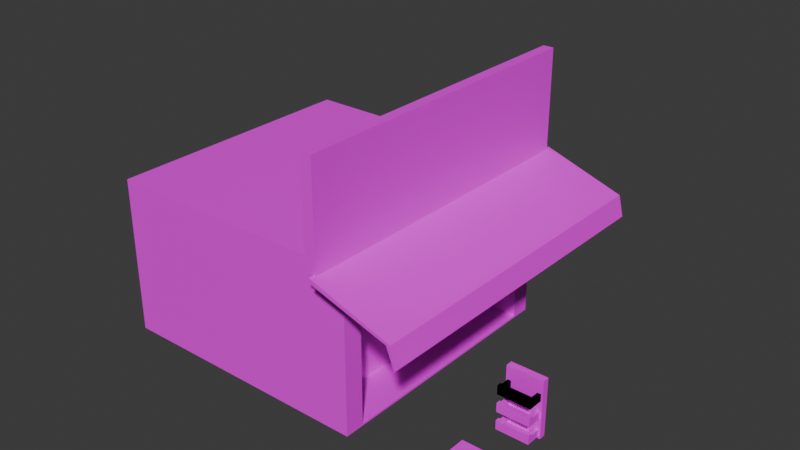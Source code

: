 # Source: Tiem_tap_hoa.blend  (saved by Blender 4.3.34; exported with 4.5.12 LTS)
import bpy
from mathutils import Matrix  # noqa: F401  (used for matrix-valued properties, if any)

bpy.ops.wm.read_factory_settings(use_empty=True)
scene = bpy.context.scene
scene.name = 'Scene'

# ---- collections
col_collection = bpy.data.collections.new('Collection'); scene.collection.children.link(col_collection)

# ---- images (referenced by path relative to the original .blend; pixels are not part of the script)
import os
ASSET_DIR = os.environ.get("B2B_ASSET_DIR", "")  # directory of the original .blend (textures are referenced by path, not embedded)
HERE = os.path.dirname(os.path.abspath(__file__))  # packed textures are extracted next to this script under _unpacked/

def load_image(name, relpath, width, height, colorspace="sRGB"):
    """Load a texture the original file referenced (path relative to the .blend, or extracted next to this script)."""
    p = next((c for c in (os.path.join(HERE, relpath), os.path.join(ASSET_DIR, relpath)) if relpath and os.path.exists(c)), "")
    if p:
        img = bpy.data.images.load(p, check_existing=True)
        img.name = name
    else:  # same state as the original file: an image datablock whose file is absent (Cycles renders it pink)
        img = bpy.data.images.new(name, width, height)
        img.source = "FILE"
        img.filepath = "//" + (relpath or name)
    img.colorspace_settings.name = colorspace
    return img
img_material_base_color = load_image('Material Base Color', '', 1024, 1024, 'sRGB')
img_cube_001_base_color = load_image('Cube.001 Base Color', '', 1024, 1024, 'sRGB')
img_cube_002_base_color = load_image('Cube.002 Base Color', '', 1024, 1024, 'sRGB')
img_goods_base_color = load_image('Goods Base Color', '', 1024, 1024, 'sRGB')
img_shelf_base_color = load_image('Shelf Base Color', '', 1024, 1024, 'sRGB')

# ---- materials (node trees are filled in below, after node groups)
mat_material = bpy.data.materials.new('Material')
mat_material.alpha_threshold = 0.0
mat_material.roughness = 0.5
mat_material.line_color = (0.0, 0.0, 0.0, 1.0)
mat_material_001 = bpy.data.materials.new('Material.001')
mat_material_002 = bpy.data.materials.new('Material.002')
mat_material_003 = bpy.data.materials.new('Material.003')
mat_material_004 = bpy.data.materials.new('Material.004')

# ---- material node trees
mat_material.use_nodes = True; mat_material.node_tree.nodes.clear()
_N = mat_material.node_tree.nodes; _L = mat_material.node_tree.links
n0 = _N.new('ShaderNodeOutputMaterial'); n0.name = 'Material Output'; n0.location = (300, 300)
n1 = _N.new('ShaderNodeBsdfPrincipled'); n1.name = 'Principled BSDF'; n1.location = (10, 300)
n1.inputs[3].default_value = 1.45
n2 = _N.new('ShaderNodeTexImage'); n2.name = 'Image Texture'; n2.location = (-280, 275)
n2.image = img_material_base_color
_L.new(n1.outputs[0], n0.inputs[0])
_L.new(n2.outputs[0], n1.inputs[0])
n0.is_active_output = True
mat_material_001.use_nodes = True; mat_material_001.node_tree.nodes.clear()
_N = mat_material_001.node_tree.nodes; _L = mat_material_001.node_tree.links
n0 = _N.new('ShaderNodeBsdfPrincipled'); n0.name = 'Principled BSDF'; n0.location = (10, 300)
n1 = _N.new('ShaderNodeOutputMaterial'); n1.name = 'Material Output'; n1.location = (300, 300)
n2 = _N.new('ShaderNodeTexImage'); n2.name = 'Image Texture'; n2.location = (-280, 275)
n2.image = img_cube_001_base_color
_L.new(n0.outputs[0], n1.inputs[0])
_L.new(n2.outputs[0], n0.inputs[0])
n1.is_active_output = True
mat_material_002.use_nodes = True; mat_material_002.node_tree.nodes.clear()
_N = mat_material_002.node_tree.nodes; _L = mat_material_002.node_tree.links
n0 = _N.new('ShaderNodeBsdfPrincipled'); n0.name = 'Principled BSDF'; n0.location = (10, 300)
n1 = _N.new('ShaderNodeOutputMaterial'); n1.name = 'Material Output'; n1.location = (300, 300)
n2 = _N.new('ShaderNodeTexImage'); n2.name = 'Image Texture'; n2.location = (-280, 275)
n2.image = img_cube_002_base_color
_L.new(n0.outputs[0], n1.inputs[0])
_L.new(n2.outputs[0], n0.inputs[0])
n1.is_active_output = True
mat_material_003.use_nodes = True; mat_material_003.node_tree.nodes.clear()
_N = mat_material_003.node_tree.nodes; _L = mat_material_003.node_tree.links
n0 = _N.new('ShaderNodeBsdfPrincipled'); n0.name = 'Principled BSDF'; n0.location = (10, 300)
n1 = _N.new('ShaderNodeOutputMaterial'); n1.name = 'Material Output'; n1.location = (300, 300)
n2 = _N.new('ShaderNodeTexImage'); n2.name = 'Image Texture'; n2.location = (-280, 275)
n2.image = img_goods_base_color
_L.new(n0.outputs[0], n1.inputs[0])
_L.new(n2.outputs[0], n0.inputs[0])
n1.is_active_output = True
mat_material_004.use_nodes = True; mat_material_004.node_tree.nodes.clear()
_N = mat_material_004.node_tree.nodes; _L = mat_material_004.node_tree.links
n0 = _N.new('ShaderNodeBsdfPrincipled'); n0.name = 'Principled BSDF'; n0.location = (10, 300)
n1 = _N.new('ShaderNodeOutputMaterial'); n1.name = 'Material Output'; n1.location = (300, 300)
n2 = _N.new('ShaderNodeTexImage'); n2.name = 'Image Texture'; n2.location = (-280, 275)
n2.image = img_shelf_base_color
_L.new(n0.outputs[0], n1.inputs[0])
_L.new(n2.outputs[0], n0.inputs[0])
n1.is_active_output = True

# ---- world
world_world = bpy.data.worlds.new('World'); scene.world = world_world
world_world.use_nodes = True; world_world.node_tree.nodes.clear()
_N = world_world.node_tree.nodes; _L = world_world.node_tree.links
n0 = _N.new('ShaderNodeOutputWorld'); n0.name = 'World Output'; n0.location = (300, 300)
n1 = _N.new('ShaderNodeBackground'); n1.name = 'Background'; n1.location = (10, 300)
n1.inputs[0].default_value = (0.05088, 0.05088, 0.05088, 1.0)
_L.new(n1.outputs[0], n0.inputs[0])
n0.is_active_output = True
world_world.color = (0.05088, 0.05088, 0.05088)
world_world.sun_shadow_jitter_overblur = 0.0

# ---- meshes
me_cube = bpy.data.meshes.new('Cube')
me_cube.from_pydata([(1.0, 0.8492, 0.9331), (1.0, 0.8492, -0.9764), (1.0, -0.8509, 0.9331), (1.0, -0.8509, -0.9764), (-1.0, 1.0, 1.0), (-1.0, 1.0, -1.0), (-1.0, -1.0, 1.0), (-1.0, -1.0, -1.0), (1.0, 1.0, 1.0), (1.0, 1.0, -1.0), (1.0, -1.0, 1.0), (1.0, -1.0, -1.0), (0.6751, 0.8492, 0.9331), (0.6751, 0.8492, -0.9764), (0.6751, -0.8509, 0.9331), (0.6751, -0.8509, -0.9764)], [], [(8, 4, 6, 10), (11, 10, 6, 7), (7, 6, 4, 5), (5, 9, 11, 7), (3, 1, 13, 15), (5, 4, 8, 9), (0, 1, 9, 8), (3, 2, 10, 11), (2, 0, 8, 10), (1, 3, 11, 9), (13, 12, 14, 15), (2, 3, 15, 14), (0, 2, 14, 12), (1, 0, 12, 13)])
_uv = me_cube.uv_layers.new(name='UVMap')
_uv.uv.foreach_set('vector', [0.3333, 2.517e-08, 0.3333, 0.3333, 1.457e-08, 0.3333, 3.974e-08, 3e-15, 0.3333, 0.6667, 9.273e-09, 0.6667, 3.444e-08, 0.3333, 0.3333, 0.3333, 0.6667, 0.3333, 0.3333, 0.3333, 0.3333, 5.298e-09, 0.6667, 3.046e-08, 0.6667, 0.3333, 0.6667, 0.6667, 0.3333, 0.6667, 0.3333, 0.3333, 0.8291, 0.6516, 0.8291, 0.9349, 0.775, 0.9349, 0.775, 0.6516, 0.3333, 1.0, 3.975e-09, 1.0, 2.914e-08, 0.6667, 0.3333, 0.6667, 0.6778, 0.3082, 0.9961, 0.3082, 1.0, 0.3333, 0.6667, 0.3333, 0.9961, 0.02485, 0.6778, 0.02485, 0.6667, 1.06e-08, 1.0, 3.576e-08, 0.6778, 0.02485, 0.6778, 0.3082, 0.6667, 0.3333, 0.6667, 1.06e-08, 0.9961, 0.3082, 0.9961, 0.02485, 1.0, 3.576e-08, 1.0, 0.3333, 0.6667, 0.6516, 0.6667, 0.3333, 0.95, 0.3333, 0.95, 0.6516, 0.7208, 0.6516, 0.7208, 0.9698, 0.6667, 0.9698, 0.6667, 0.6516, 0.8291, 0.9349, 0.8291, 0.6516, 0.8833, 0.6516, 0.8833, 0.9349, 0.7208, 0.9698, 0.7208, 0.6516, 0.775, 0.6516, 0.775, 0.9698])
me_cube.materials.append(mat_material)
me_cube.use_mirror_vertex_groups = False
me_cube.update()
me_cube_001 = bpy.data.meshes.new('Cube.001')
me_cube_001.from_pydata([(-1.0, -1.0, -1.0), (-1.0, -1.0, 1.0), (-1.0, 1.0, -1.0), (-1.0, 1.0, 1.0), (1.0, -1.0, -1.0), (1.0, -1.0, 1.0), (1.0, 1.0, -1.0), (1.0, 1.0, 1.0)], [], [(0, 1, 3, 2), (2, 3, 7, 6), (6, 7, 5, 4), (4, 5, 1, 0), (2, 6, 4, 0), (7, 3, 1, 5)])
_uv = me_cube_001.uv_layers.new(name='UVMap')
_uv.uv.foreach_set('vector', [0.3333, 0.3333, 1.457e-08, 0.3333, 3.974e-08, 3e-15, 0.3333, 2.517e-08, 0.3333, 0.6667, 9.273e-09, 0.6667, 3.444e-08, 0.3333, 0.3333, 0.3333, 0.6667, 0.3333, 0.3333, 0.3333, 0.3333, 5.298e-09, 0.6667, 3.046e-08, 0.6667, 0.6667, 0.3333, 0.6667, 0.3333, 0.3333, 0.6667, 0.3333, 0.3333, 0.6667, 0.3333, 1.0, 3.975e-09, 1.0, 2.914e-08, 0.6667, 0.6667, 0.6667, 0.6667, 1.0, 0.3333, 1.0, 0.3333, 0.6667])
me_cube_001.materials.append(mat_material_001)
me_cube_001.update()
me_cube_002 = bpy.data.meshes.new('Cube.002')
me_cube_002.from_pydata([(-0.613, -1.0, -0.9588), (-1.0, -1.0, 1.0), (-0.613, 1.0, -0.9588), (-1.0, 1.0, 1.0), (0.613, -1.0, -1.041), (1.0, -1.0, 1.0), (0.613, 1.0, -1.041), (1.0, 1.0, 1.0), (-8.465, 1.0, -1.294), (-8.465, -1.0, -1.294), (-7.661, 1.0, -1.309), (-7.661, -1.0, -1.309)], [], [(0, 1, 3, 2), (2, 3, 7, 6), (6, 7, 5, 4), (4, 5, 1, 0), (4, 0, 9, 11), (7, 3, 1, 5), (8, 10, 11, 9), (2, 6, 10, 8), (0, 2, 8, 9), (6, 4, 11, 10)])
_uv = me_cube_002.uv_layers.new(name='UVMap')
_uv.uv.foreach_set('vector', [0.9997, 0.3928, 0.8037, 0.3928, 0.8037, 0.1964, 0.9997, 0.1964, 0.1935, 0.1645, -8.297e-09, 0.1963, 0.006346, 1.706e-08, 0.2054, 0.04446, 0.6073, 0.9755, 0.6073, 0.7715, 0.8037, 0.7715, 0.8037, 0.9755, 0.2054, 0.04446, 0.4045, 3.539e-09, 0.4109, 0.1963, 0.2174, 0.1645, 0.2054, 0.04446, 0.2174, 0.1645, 0.2094, 0.9362, 0.2054, 0.8574, 0.8037, 2.148e-09, 1.0, 1.697e-08, 1.0, 0.1964, 0.8037, 0.1964, 0.4109, 0.8915, 0.4109, 0.8126, 0.6073, 0.8126, 0.6073, 0.8915, 0.1935, 0.1645, 0.2054, 0.04446, 0.2054, 0.8574, 0.2015, 0.9362, 0.6073, -1.171e-08, 0.8037, -1.171e-08, 0.8037, 0.7715, 0.6073, 0.7715, 0.4109, 5.853e-09, 0.6073, 5.853e-09, 0.6073, 0.8126, 0.4109, 0.8126])
me_cube_002.materials.append(mat_material_002)
me_cube_002.update()
me_cube_003 = bpy.data.meshes.new('Cube.003')
me_cube_003.from_pydata([(-1.0, -1.0, -1.0), (-1.0, -1.0, 1.0), (-1.0, 1.0, -1.0), (-1.0, 1.0, 1.0), (1.0, -1.0, -1.0), (1.0, -1.0, 1.0), (1.0, 1.0, -1.0), (1.0, 1.0, 1.0)], [], [(0, 1, 3, 2), (2, 3, 7, 6), (6, 7, 5, 4), (4, 5, 1, 0), (2, 6, 4, 0), (7, 3, 1, 5)])
_uv = me_cube_003.uv_layers.new(name='UVMap')
_uv.uv.foreach_set('vector', [0.3333, 0.3333, 1.457e-08, 0.3333, 3.974e-08, 3e-15, 0.3333, 2.517e-08, 0.3333, 0.6667, 9.273e-09, 0.6667, 3.444e-08, 0.3333, 0.3333, 0.3333, 0.6667, 0.3333, 0.3333, 0.3333, 0.3333, 5.298e-09, 0.6667, 3.046e-08, 0.6667, 0.6667, 0.3333, 0.6667, 0.3333, 0.3333, 0.6667, 0.3333, 0.3333, 0.6667, 0.3333, 1.0, 3.975e-09, 1.0, 2.914e-08, 0.6667, 0.6667, 0.6667, 0.6667, 1.0, 0.3333, 1.0, 0.3333, 0.6667])
me_cube_003.materials.append(mat_material_003)
me_cube_003.update()
me_cube_004 = bpy.data.meshes.new('Cube.004')
me_cube_004.from_pydata([(-1.0, -1.0, -1.0), (-1.0, -1.0, 1.0), (-1.0, 1.0, -1.0), (-1.0, 1.0, 1.0), (1.0, -1.0, -1.0), (1.0, -1.0, 1.0), (1.0, 1.0, -1.0), (1.0, 1.0, 1.0), (-0.9041, -5.466, 0.2934), (-0.9041, -5.466, 0.6085), (-0.9041, -4.2, 0.2934), (-0.9041, -4.2, 0.6085), (0.8976, -5.466, 0.2934), (0.8976, -5.466, 0.6085), (0.8976, -4.2, 0.2934), (0.8976, -4.2, 0.6085), (0.7013, -4.2, 0.2934), (-0.7238, -4.2, 0.2934), (-0.7238, -4.2, 0.6085), (0.7013, -4.2, 0.6085), (-0.7238, -5.466, 0.2934), (0.7013, -5.466, 0.2934), (0.7013, -5.466, 0.6085), (-0.7238, -5.466, 0.6085), (-0.9041, -5.466, 0.5329), (-0.9041, -4.2, 0.5329), (0.8976, -4.2, 0.5329), (0.8976, -5.466, 0.5329), (0.7013, -5.466, 0.5329), (-0.7238, -5.466, 0.5329), (-0.7238, -4.2, 0.5329), (0.7013, -4.2, 0.5329), (-0.9041, -0.7512, 0.5329), (-0.9041, -0.7512, 0.2934), (-0.7238, -0.7512, 0.2934), (0.8976, -0.7512, 0.5329), (0.8976, -0.7512, 0.2934), (0.7013, -0.7512, 0.2934), (-0.7238, -0.7512, 0.5329), (0.7013, -0.7512, 0.5329), (-0.9041, -5.466, -0.3181), (-0.9041, -5.466, -0.002949), (-0.9041, -4.2, -0.3181), (-0.9041, -4.2, -0.002949), (0.8976, -5.466, -0.3181), (0.8976, -5.466, -0.002949), (0.8976, -4.2, -0.3181), (0.8976, -4.2, -0.002949), (0.7013, -4.2, -0.3181), (-0.7238, -4.2, -0.3181), (-0.7238, -4.2, -0.002949), (0.7013, -4.2, -0.002949), (-0.7238, -5.466, -0.3181), (0.7013, -5.466, -0.3181), (0.7013, -5.466, -0.002949), (-0.7238, -5.466, -0.002949), (-0.9041, -5.466, -0.07856), (-0.9041, -4.2, -0.07856), (0.8976, -4.2, -0.07856), (0.8976, -5.466, -0.07856), (0.7013, -5.466, -0.07856), (-0.7238, -5.466, -0.07856), (-0.7238, -4.2, -0.07856), (0.7013, -4.2, -0.07856), (-0.9041, -0.7512, -0.07856), (-0.9041, -0.7512, -0.3181), (-0.7238, -0.7512, -0.3181), (0.8976, -0.7512, -0.07856), (0.8976, -0.7512, -0.3181), (0.7013, -0.7512, -0.3181), (-0.7238, -0.7512, -0.07856), (0.7013, -0.7512, -0.07856), (-0.9041, -5.466, -0.9258), (-0.9041, -5.466, -0.6106), (-0.9041, -4.2, -0.9258), (-0.9041, -4.2, -0.6106), (0.8976, -5.466, -0.9258), (0.8976, -5.466, -0.6106), (0.8976, -4.2, -0.9258), (0.8976, -4.2, -0.6106), (0.7013, -4.2, -0.9258), (-0.7238, -4.2, -0.9258), (-0.7238, -4.2, -0.6106), (0.7013, -4.2, -0.6106), (-0.7238, -5.466, -0.9258), (0.7013, -5.466, -0.9258), (0.7013, -5.466, -0.6106), (-0.7238, -5.466, -0.6106), (-0.9041, -5.466, -0.6862), (-0.9041, -4.2, -0.6862), (0.8976, -4.2, -0.6862), (0.8976, -5.466, -0.6862), (0.7013, -5.466, -0.6862), (-0.7238, -5.466, -0.6862), (-0.7238, -4.2, -0.6862), (0.7013, -4.2, -0.6862), (-0.9041, -0.7512, -0.6862), (-0.9041, -0.7512, -0.9258), (-0.7238, -0.7512, -0.9258), (0.8976, -0.7512, -0.6862), (0.8976, -0.7512, -0.9258), (0.7013, -0.7512, -0.9258), (-0.7238, -0.7512, -0.6862), (0.7013, -0.7512, -0.6862), (-0.9041, -5.466, 0.2934), (-0.9041, -5.466, 0.6085), (-0.9041, -4.2, 0.2934), (-0.9041, -4.2, 0.6085), (0.8976, -5.466, 0.2934), (0.8976, -5.466, 0.6085), (0.8976, -4.2, 0.2934), (0.8976, -4.2, 0.6085), (0.7013, -4.2, 0.2934), (-0.7238, -4.2, 0.2934), (-0.7238, -4.2, 0.6085), (0.7013, -4.2, 0.6085), (-0.7238, -5.466, 0.2934), (0.7013, -5.466, 0.2934), (0.7013, -5.466, 0.6085), (-0.7238, -5.466, 0.6085), (-0.9041, -5.466, 0.5329), (-0.9041, -4.2, 0.5329), (0.8976, -4.2, 0.5329), (0.8976, -5.466, 0.5329), (0.7013, -5.466, 0.5329), (-0.7238, -5.466, 0.5329), (-0.7238, -4.2, 0.5329), (0.7013, -4.2, 0.5329), (-0.9041, -0.7512, 0.5329), (-0.9041, -0.7512, 0.2934), (-0.7238, -0.7512, 0.2934), (0.8976, -0.7512, 0.5329), (0.8976, -0.7512, 0.2934), (0.7013, -0.7512, 0.2934), (-0.7238, -0.7512, 0.5329), (0.7013, -0.7512, 0.5329)], [], [(0, 1, 3, 2), (2, 3, 7, 6), (6, 7, 5, 4), (4, 5, 1, 0), (2, 6, 4, 0), (7, 3, 1, 5), (24, 9, 11, 25), (31, 19, 15, 26), (26, 15, 13, 27), (29, 23, 9, 24), (16, 14, 12, 21), (18, 11, 9, 23), (15, 19, 22, 13), (19, 18, 23, 22), (10, 17, 20, 8), (17, 16, 21, 20), (27, 13, 22, 28), (28, 22, 23, 29), (25, 11, 18, 30), (30, 18, 19, 31), (17, 30, 31, 16), (25, 30, 38, 32), (21, 28, 29, 20), (12, 27, 28, 21), (20, 29, 24, 8), (14, 26, 27, 12), (26, 14, 36, 35), (8, 24, 25, 10), (33, 32, 38, 34), (37, 39, 35, 36), (30, 17, 34, 38), (17, 10, 33, 34), (31, 26, 35, 39), (16, 31, 39, 37), (10, 25, 32, 33), (14, 16, 37, 36), (34, 37, 16, 17), (56, 41, 43, 57), (63, 51, 47, 58), (58, 47, 45, 59), (61, 55, 41, 56), (48, 46, 44, 53), (50, 43, 41, 55), (47, 51, 54, 45), (51, 50, 55, 54), (42, 49, 52, 40), (49, 48, 53, 52), (59, 45, 54, 60), (60, 54, 55, 61), (57, 43, 50, 62), (62, 50, 51, 63), (49, 62, 63, 48), (57, 62, 70, 64), (53, 60, 61, 52), (44, 59, 60, 53), (52, 61, 56, 40), (46, 58, 59, 44), (58, 46, 68, 67), (40, 56, 57, 42), (65, 64, 70, 66), (69, 71, 67, 68), (62, 49, 66, 70), (49, 42, 65, 66), (63, 58, 67, 71), (48, 63, 71, 69), (42, 57, 64, 65), (46, 48, 69, 68), (66, 69, 48, 49), (88, 73, 75, 89), (95, 83, 79, 90), (90, 79, 77, 91), (93, 87, 73, 88), (80, 78, 76, 85), (82, 75, 73, 87), (79, 83, 86, 77), (83, 82, 87, 86), (74, 81, 84, 72), (81, 80, 85, 84), (91, 77, 86, 92), (92, 86, 87, 93), (89, 75, 82, 94), (94, 82, 83, 95), (81, 94, 95, 80), (89, 94, 102, 96), (85, 92, 93, 84), (76, 91, 92, 85), (84, 93, 88, 72), (78, 90, 91, 76), (90, 78, 100, 99), (72, 88, 89, 74), (97, 96, 102, 98), (101, 103, 99, 100), (94, 81, 98, 102), (81, 74, 97, 98), (95, 90, 99, 103), (80, 95, 103, 101), (74, 89, 96, 97), (78, 80, 101, 100), (98, 101, 80, 81), (120, 105, 107, 121), (127, 115, 111, 122), (122, 111, 109, 123), (125, 119, 105, 120), (112, 110, 108, 117), (114, 107, 105, 119), (111, 115, 118, 109), (115, 114, 119, 118), (106, 113, 116, 104), (113, 112, 117, 116), (123, 109, 118, 124), (124, 118, 119, 125), (121, 107, 114, 126), (126, 114, 115, 127), (113, 126, 127, 112), (121, 126, 134, 128), (117, 124, 125, 116), (108, 123, 124, 117), (116, 125, 120, 104), (110, 122, 123, 108), (122, 110, 132, 131), (104, 120, 121, 106), (129, 128, 134, 130), (133, 135, 131, 132), (126, 113, 130, 134), (113, 106, 129, 130), (127, 122, 131, 135), (112, 127, 135, 133), (106, 121, 128, 129), (110, 112, 133, 132), (130, 133, 112, 113)])
_uv = me_cube_004.uv_layers.new(name='UVMap')
_uv.uv.foreach_set('vector', [0.1899, 0.6377, 8.461e-09, 0.6377, 2.28e-08, 0.4478, 0.1899, 0.4478, 0.3799, 0.6377, 0.1899, 0.6377, 0.1899, 0.4478, 0.3799, 0.4478, 0.5698, 0.6377, 0.3799, 0.6377, 0.3799, 0.4478, 0.5698, 0.4478, 0.7597, 0.6377, 0.5698, 0.6377, 0.5698, 0.4478, 0.7597, 0.4478, 0.1899, 0.6377, 0.1899, 0.8276, 5.442e-09, 0.8276, 1.978e-08, 0.6377, 0.3799, 0.6377, 0.3799, 0.8276, 0.1899, 0.8276, 0.1899, 0.6377, 0.7819, 0.79, 0.7747, 0.79, 0.7747, 0.6697, 0.7819, 0.6697, 0.7819, 0.8086, 0.7747, 0.8086, 0.7747, 0.79, 0.7819, 0.79, 0.8118, 0.568, 0.8047, 0.568, 0.8047, 0.4478, 0.8118, 0.4478, 0.3871, 0.8259, 0.3799, 0.8259, 0.3799, 0.8088, 0.3871, 0.8088, 0.01865, 0.1202, 0.0, 0.1202, 0.0, 0.0, 0.01865, 0.0, 0.8047, 0.154, 0.8047, 0.1711, 0.6844, 0.1711, 0.6844, 0.154, 0.8047, 9.806e-09, 0.8047, 0.01865, 0.6844, 0.01865, 0.6844, 7.288e-10, 0.8047, 0.01865, 0.8047, 0.154, 0.6844, 0.154, 0.6844, 0.01865, 0.1711, 0.1202, 0.154, 0.1202, 0.154, 0.0, 0.1711, 0.0, 0.154, 0.1202, 0.01865, 0.1202, 0.01865, 0.0, 0.154, 0.0, 0.3871, 0.9799, 0.3799, 0.9799, 0.3799, 0.9613, 0.3871, 0.9613, 0.3871, 0.9613, 0.3799, 0.9613, 0.3799, 0.8259, 0.3871, 0.8259, 0.7819, 0.9611, 0.7747, 0.9611, 0.7747, 0.944, 0.7819, 0.944, 0.7819, 0.944, 0.7747, 0.944, 0.7747, 0.8086, 0.7819, 0.8086, 0.8047, 0.944, 0.7819, 0.944, 0.7819, 0.8086, 0.8047, 0.8086, 0.9627, 0.4478, 0.9798, 0.4478, 0.9798, 0.7753, 0.9627, 0.7753, 0.4098, 0.9613, 0.3871, 0.9613, 0.3871, 0.8259, 0.4098, 0.8259, 0.4098, 0.9799, 0.3871, 0.9799, 0.3871, 0.9613, 0.4098, 0.9613, 0.4098, 0.8259, 0.3871, 0.8259, 0.3871, 0.8088, 0.4098, 0.8088, 0.8346, 0.568, 0.8118, 0.568, 0.8118, 0.4478, 0.8346, 0.4478, 0.8118, 0.568, 0.8346, 0.568, 0.8346, 0.8955, 0.8118, 0.8955, 0.8047, 0.79, 0.7819, 0.79, 0.7819, 0.6697, 0.8047, 0.6697, 0.7031, 0.3877, 0.7031, 0.365, 0.7202, 0.365, 0.7202, 0.3877, 0.6844, 0.3877, 0.6844, 0.365, 0.7031, 0.365, 0.7031, 0.3877, 0.9244, -2.078e-08, 0.9471, -1.906e-08, 0.9471, 0.3275, 0.9244, 0.3275, 0.154, 0.1202, 0.1711, 0.1202, 0.1711, 0.4478, 0.154, 0.4478, 0.7113, 0.6377, 0.7299, 0.6377, 0.7299, 0.9652, 0.7113, 0.9652, 0.6431, 0.9652, 0.6203, 0.9652, 0.6203, 0.6377, 0.6431, 0.6377, 0.8047, 0.6697, 0.7819, 0.6697, 0.7819, 0.3422, 0.8047, 0.3422, 0.0, 0.1202, 0.01865, 0.1202, 0.01865, 0.4478, 0.0, 0.4478, 0.154, 0.4478, 0.01865, 0.4478, 0.01865, 0.1202, 0.154, 0.1202, 0.8118, 0.4478, 0.8047, 0.4478, 0.8047, 0.3275, 0.8118, 0.3275, 0.9016, 0.7939, 0.8944, 0.7939, 0.8944, 0.7753, 0.9016, 0.7753, 0.8418, 0.568, 0.8346, 0.568, 0.8346, 0.4478, 0.8418, 0.4478, 0.9315, 0.7924, 0.9244, 0.7924, 0.9244, 0.7753, 0.9315, 0.7753, 0.1898, 0.1202, 0.1711, 0.1202, 0.1711, 0.0, 0.1898, 0.0, 0.8047, 0.3251, 0.8047, 0.3422, 0.6844, 0.3422, 0.6844, 0.3251, 0.8047, 0.1711, 0.8047, 0.1898, 0.6844, 0.1898, 0.6844, 0.1711, 0.8047, 0.1898, 0.8047, 0.3251, 0.6844, 0.3251, 0.6844, 0.1898, 0.3422, 0.1202, 0.3251, 0.1202, 0.3251, 0.0, 0.3422, 0.0, 0.3251, 0.1202, 0.1898, 0.1202, 0.1898, 0.0, 0.3251, 0.0, 0.9315, 0.9464, 0.9244, 0.9464, 0.9244, 0.9277, 0.9315, 0.9277, 0.9315, 0.9277, 0.9244, 0.9277, 0.9244, 0.7924, 0.9315, 0.7924, 0.9016, 0.9464, 0.8944, 0.9464, 0.8944, 0.9293, 0.9016, 0.9293, 0.9016, 0.9293, 0.8944, 0.9293, 0.8944, 0.7939, 0.9016, 0.7939, 0.9244, 0.9293, 0.9016, 0.9293, 0.9016, 0.7939, 0.9244, 0.7939, 0.9658, 0.0, 0.9829, 0.0, 0.9829, 0.3275, 0.9658, 0.3275, 0.9543, 0.9277, 0.9315, 0.9277, 0.9315, 0.7924, 0.9543, 0.7924, 0.9543, 0.9464, 0.9315, 0.9464, 0.9315, 0.9277, 0.9543, 0.9277, 0.9543, 0.7924, 0.9315, 0.7924, 0.9315, 0.7753, 0.9543, 0.7753, 0.8645, 0.568, 0.8418, 0.568, 0.8418, 0.4478, 0.8645, 0.4478, 0.8418, 0.568, 0.8645, 0.568, 0.8645, 0.8955, 0.8418, 0.8955, 0.8346, 0.4478, 0.8118, 0.4478, 0.8118, 0.3275, 0.8346, 0.3275, 0.7031, 0.365, 0.7031, 0.3422, 0.7202, 0.3422, 0.7202, 0.365, 0.6844, 0.365, 0.6844, 0.3422, 0.7031, 0.3422, 0.7031, 0.365, 0.8944, 0.4478, 0.9172, 0.4478, 0.9172, 0.7753, 0.8944, 0.7753, 0.3251, 0.1202, 0.3422, 0.1202, 0.3422, 0.4478, 0.3251, 0.4478, 0.7299, 0.6377, 0.7486, 0.6377, 0.7486, 0.9652, 0.7299, 0.9652, 0.9399, 0.7753, 0.9172, 0.7753, 0.9172, 0.4478, 0.9399, 0.4478, 0.8346, 0.3275, 0.8118, 0.3275, 0.8118, -9.733e-10, 0.8346, 7.439e-10, 0.1711, 0.1202, 0.1898, 0.1202, 0.1898, 0.4478, 0.1711, 0.4478, 0.3251, 0.4478, 0.1898, 0.4478, 0.1898, 0.1202, 0.3251, 0.1202, 0.8418, 0.4478, 0.8346, 0.4478, 0.8346, 0.3275, 0.8418, 0.3275, 0.417, 0.8274, 0.4098, 0.8274, 0.4098, 0.8088, 0.417, 0.8088, 0.8717, 0.568, 0.8645, 0.568, 0.8645, 0.4478, 0.8717, 0.4478, 0.4469, 0.8259, 0.4397, 0.8259, 0.4397, 0.8088, 0.4469, 0.8088, 0.3609, 0.1202, 0.3422, 0.1202, 0.3422, 0.0, 0.3609, 0.0, 0.5001, 0.7917, 0.5001, 0.8088, 0.3799, 0.8088, 0.3799, 0.7917, 0.5001, 0.6377, 0.5001, 0.6563, 0.3799, 0.6563, 0.3799, 0.6377, 0.5001, 0.6563, 0.5001, 0.7917, 0.3799, 0.7917, 0.3799, 0.6563, 0.5133, 0.1202, 0.4962, 0.1202, 0.4962, 0.0, 0.5133, 0.0, 0.4962, 0.1202, 0.3609, 0.1202, 0.3609, 0.0, 0.4962, 0.0, 0.4469, 0.9799, 0.4397, 0.9799, 0.4397, 0.9613, 0.4469, 0.9613, 0.4469, 0.9613, 0.4397, 0.9613, 0.4397, 0.8259, 0.4469, 0.8259, 0.417, 0.9799, 0.4098, 0.9799, 0.4098, 0.9628, 0.417, 0.9628, 0.417, 0.9628, 0.4098, 0.9628, 0.4098, 0.8274, 0.417, 0.8274, 0.4397, 0.9628, 0.417, 0.9628, 0.417, 0.8274, 0.4397, 0.8274, 0.9798, 0.4478, 0.9969, 0.4478, 0.9969, 0.7753, 0.9798, 0.7753, 0.4696, 0.9613, 0.4469, 0.9613, 0.4469, 0.8259, 0.4696, 0.8259, 0.4696, 0.9799, 0.4469, 0.9799, 0.4469, 0.9613, 0.4696, 0.9613, 0.4696, 0.8259, 0.4469, 0.8259, 0.4469, 0.8088, 0.4696, 0.8088, 0.8944, 0.568, 0.8717, 0.568, 0.8717, 0.4478, 0.8944, 0.4478, 0.8717, 0.568, 0.8944, 0.568, 0.8944, 0.8955, 0.8717, 0.8955, 0.8645, 0.4478, 0.8418, 0.4478, 0.8418, 0.3275, 0.8645, 0.3275, 0.7031, 0.4105, 0.7031, 0.3877, 0.7202, 0.3877, 0.7202, 0.4105, 0.6844, 0.4105, 0.6844, 0.3877, 0.7031, 0.3877, 0.7031, 0.4105, 0.6431, 0.6377, 0.6658, 0.6377, 0.6658, 0.9652, 0.6431, 0.9652, 0.4962, 0.1202, 0.5133, 0.1202, 0.5133, 0.4478, 0.4962, 0.4478, 0.7486, 0.6377, 0.7672, 0.6377, 0.7672, 0.9652, 0.7486, 0.9652, 0.6886, 0.9652, 0.6658, 0.9652, 0.6658, 0.6377, 0.6886, 0.6377, 0.8645, 0.3275, 0.8418, 0.3275, 0.8418, 6.947e-09, 0.8645, 8.664e-09, 0.3422, 0.1202, 0.3609, 0.1202, 0.3609, 0.4478, 0.3422, 0.4478, 0.4962, 0.4478, 0.3609, 0.4478, 0.3609, 0.1202, 0.4962, 0.1202, 0.8717, 0.4478, 0.8645, 0.4478, 0.8645, 0.3275, 0.8717, 0.3275, 0.4768, 0.8274, 0.4696, 0.8274, 0.4696, 0.8088, 0.4768, 0.8088, 0.9016, 0.1202, 0.8944, 0.1202, 0.8944, -2.304e-08, 0.9016, -2.25e-08, 0.5073, 0.8259, 0.5001, 0.8259, 0.5001, 0.8088, 0.5073, 0.8088, 0.532, 0.1202, 0.5133, 0.1202, 0.5133, 0.0, 0.532, 0.0, 0.6203, 0.7917, 0.6203, 0.8088, 0.5001, 0.8088, 0.5001, 0.7917, 0.6203, 0.6377, 0.6203, 0.6563, 0.5001, 0.6563, 0.5001, 0.6377, 0.6203, 0.6563, 0.6203, 0.7917, 0.5001, 0.7917, 0.5001, 0.6563, 0.6844, 0.1202, 0.6673, 0.1202, 0.6673, 0.0, 0.6844, 0.0, 0.6673, 0.1202, 0.532, 0.1202, 0.532, 0.0, 0.6673, 0.0, 0.5073, 0.9799, 0.5001, 0.9799, 0.5001, 0.9613, 0.5073, 0.9613, 0.5073, 0.9613, 0.5001, 0.9613, 0.5001, 0.8259, 0.5073, 0.8259, 0.4768, 0.9799, 0.4696, 0.9799, 0.4696, 0.9628, 0.4768, 0.9628, 0.4768, 0.9628, 0.4696, 0.9628, 0.4696, 0.8274, 0.4768, 0.8274, 0.4996, 0.9628, 0.4768, 0.9628, 0.4768, 0.8274, 0.4996, 0.8274, 0.9829, 0.0, 1.0, 0.0, 1.0, 0.3275, 0.9829, 0.3275, 0.53, 0.9613, 0.5073, 0.9613, 0.5073, 0.8259, 0.53, 0.8259, 0.53, 0.9799, 0.5073, 0.9799, 0.5073, 0.9613, 0.53, 0.9613, 0.53, 0.8259, 0.5073, 0.8259, 0.5073, 0.8088, 0.53, 0.8088, 0.9244, 0.1202, 0.9016, 0.1202, 0.9016, -2.25e-08, 0.9244, -2.078e-08, 0.9016, 0.1202, 0.9244, 0.1202, 0.9244, 0.4478, 0.9016, 0.4478, 0.8944, 0.4478, 0.8717, 0.4478, 0.8717, 0.3275, 0.8944, 0.3275, 0.7031, 0.4332, 0.7031, 0.4105, 0.7202, 0.4105, 0.7202, 0.4332, 0.6844, 0.4332, 0.6844, 0.4105, 0.7031, 0.4105, 0.7031, 0.4332, 0.9399, 0.4478, 0.9627, 0.4478, 0.9627, 0.7753, 0.9399, 0.7753, 0.6673, 0.1202, 0.6844, 0.1202, 0.6844, 0.4478, 0.6673, 0.4478, 0.9471, 0.0, 0.9658, 0.0, 0.9658, 0.3275, 0.9471, 0.3275, 0.7113, 0.9652, 0.6886, 0.9652, 0.6886, 0.6377, 0.7113, 0.6377, 0.8944, 0.3275, 0.8717, 0.3275, 0.8717, -2.115e-09, 0.8944, -3.979e-10, 0.5133, 0.1202, 0.532, 0.1202, 0.532, 0.4478, 0.5133, 0.4478, 0.6673, 0.4478, 0.532, 0.4478, 0.532, 0.1202, 0.6673, 0.1202])
me_cube_004.materials.append(mat_material_004)
me_cube_004.update()

# ---- objects
ob_cube = bpy.data.objects.new('Cube', me_cube)
ob_cube_001 = bpy.data.objects.new('Cube.001', me_cube_001)
ob_cube_002 = bpy.data.objects.new('Cube.002', me_cube_002)
ob_goods = bpy.data.objects.new('Goods', me_cube_003)
ob_shelf = bpy.data.objects.new('Shelf', me_cube_004)

# ---- transforms, parenting, visibility, modifiers, constraints
ob_cube.location = (0.0, 0.0, -0.07596)
ob_cube.scale = (5.0, 5.0, 3.0)
ob_cube.lock_rotations_4d = False
ob_cube.empty_display_type = 'ARROWS'
ob_cube.lineart.crease_threshold = 0.0
ob_cube_001.location = (4.666, 0.0, 4.918)
ob_cube_001.scale = (0.2, 6.0, 2.0)
ob_cube_002.location = (6.257, 4.044e-07, 2.589)
ob_cube_002.rotation_euler = (0.0, -1.256, 0.0)
ob_cube_002.scale = (0.08164, 6.2, 1.564)
ob_goods.location = (10.53, -5.975, -0.6998)
ob_goods.scale = (0.7272, 0.5248, 0.1797)
ob_shelf.location = (10.5, -3.401, 3.944e-08)
ob_shelf.scale = (0.6287, 0.1142, 1.0)

# ---- collection membership
col_collection.objects.link(ob_cube)
col_collection.objects.link(ob_cube_001)
col_collection.objects.link(ob_cube_002)
col_collection.objects.link(ob_goods)
col_collection.objects.link(ob_shelf)

# ---- scene / render settings (as saved in the file)
scene.frame_start = 1; scene.frame_end = 250; scene.frame_set(1)
scene.render.engine = 'BLENDER_EEVEE_NEXT'
bpy.context.view_layer.update()

# ---- added for rendering (the .blend has no active camera and no usable light): camera, sun
cam_auto = bpy.data.cameras.new('AutoCamera')
cam_auto.lens = 50.0
cam_auto.sensor_width = 36.0
cam_auto.clip_end = 1000.0
ob_auto_camera = bpy.data.objects.new('AutoCamera', cam_auto)
scene.collection.objects.link(ob_auto_camera)
ob_auto_camera.location = (24.3429, -25.6045, 18.8906)
ob_auto_camera.rotation_euler = (1.09748, -7.21219e-08, 0.694738)
scene.camera = ob_auto_camera
light_auto_sun = bpy.data.lights.new('AutoSun', 'SUN')
light_auto_sun.energy = 3.0
light_auto_sun.angle = 0.0523599
ob_auto_sun = bpy.data.objects.new('AutoSun', light_auto_sun)
scene.collection.objects.link(ob_auto_sun)
ob_auto_sun.rotation_euler = (0.872665, 0.174533, 0.523599)
bpy.context.view_layer.update()
